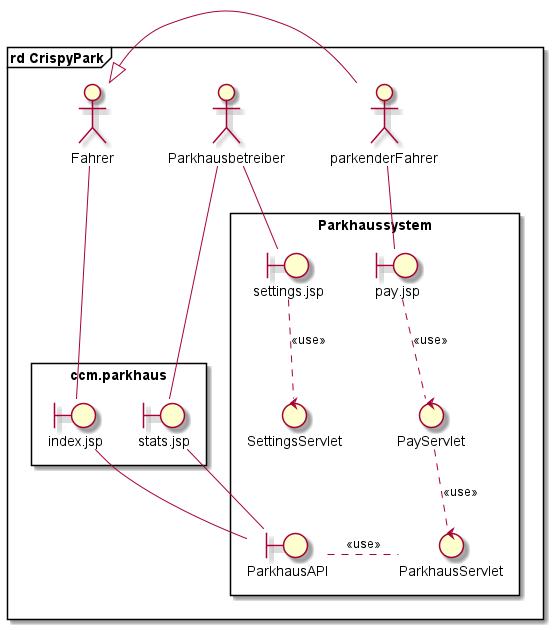

The diagram above was rendered by PlantUML. Its source (embedded in the PNG):
@startuml

frame "rd CrispyPark"{

    actor Fahrer
    actor parkenderFahrer
    actor Parkhausbetreiber

    rectangle ccm.parkhaus {
        boundary index.jsp
        boundary stats.jsp
    }

    rectangle Parkhaussystem {

        Fahrer <|- parkenderFahrer

        boundary ParkhausAPI
        boundary pay.jsp
        boundary settings.jsp

        ' Views
        Fahrer -down- index.jsp
        parkenderFahrer -down- pay.jsp
        Parkhausbetreiber -down- stats.jsp
        Parkhausbetreiber -down- settings.jsp

        control ParkhausServlet
        control PayServlet
        control SettingsServlet

        ' Pay
        ParkhausServlet .up. PayServlet : <<use>>
        PayServlet .up. pay.jsp : <<use>>

        ' Parkhaus
        ParkhausServlet .left. ParkhausAPI : <<use>>
        ParkhausAPI -up- index.jsp
        ParkhausAPI -left- stats.jsp

        ' Settings
        SettingsServlet .up. settings.jsp : <<use>>
        ' ParkhausServlet <.up.> SettingsServlet : <<use>>
    }

}
@enduml